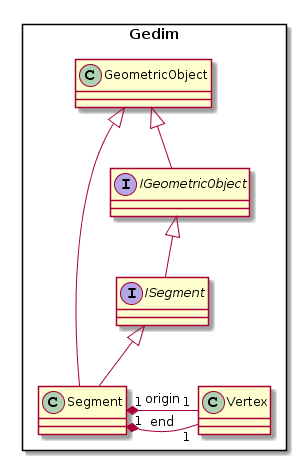

The diagram above was rendered by PlantUML. Its source (embedded in the PNG):
@startuml
package Gedim <<Rectangle>> {
    interface IGeometricObject
    interface ISegment

    class Vertex
    class GeometricObject
    class Segment
}

GeometricObject <|-- IGeometricObject
IGeometricObject <|-- ISegment
ISegment <|-- Segment
GeometricObject <|-- Segment

Segment "1" *- "1" Vertex : origin
Segment "1" *- "1" Vertex : end
@enduml